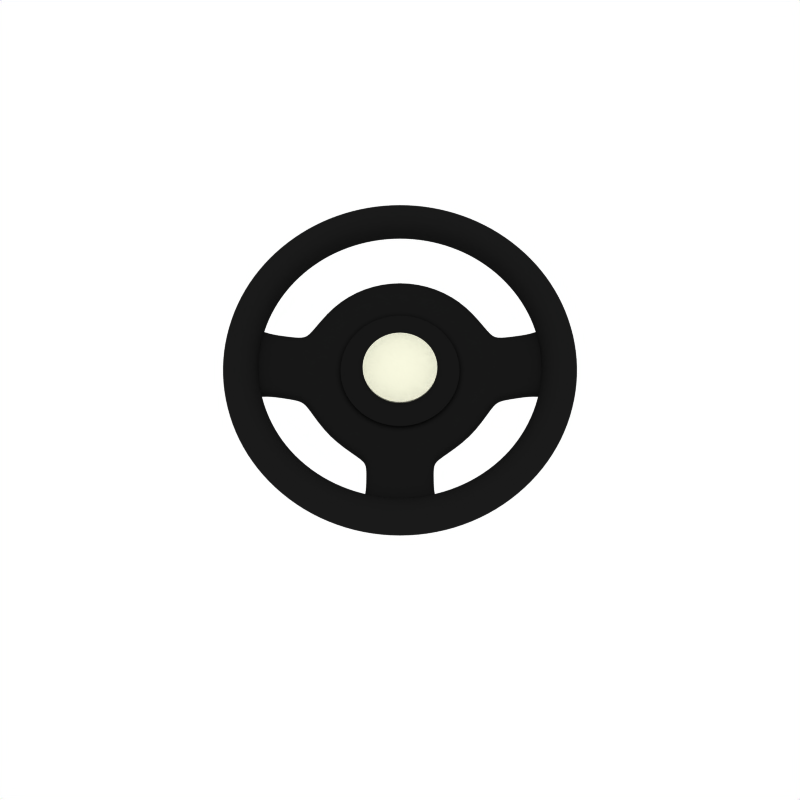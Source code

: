 # Source: steering-wheel.blend  (saved by Blender 2.68.0; exported with 4.5.12 LTS)
import bpy
from mathutils import Matrix  # noqa: F401  (used for matrix-valued properties, if any)

bpy.ops.wm.read_factory_settings(use_empty=True)
scene = bpy.context.scene
scene.name = 'Scene'

# ---- collections
col_collection_1 = bpy.data.collections.new('Collection 1'); scene.collection.children.link(col_collection_1)
col_collection_10 = bpy.data.collections.new('Collection 10'); scene.collection.children.link(col_collection_10)

# ---- materials (node trees are filled in below, after node groups)
mat_plastic_black_dull = bpy.data.materials.new('PLASTIC black dull')
mat_plastic_black_dull.alpha_threshold = 0.0
mat_plastic_black_dull.diffuse_color = (0.1, 0.1, 0.1, 1.0)
mat_plastic_black_dull.roughness = 0.5
mat_plastic_black_dull.specular_intensity = 2.0
mat_plastic_black_dull.line_color = (0.0, 0.0, 0.0, 1.0)
mat_plastic_white = bpy.data.materials.new('PLASTIC white')
mat_plastic_white.alpha_threshold = 0.0
mat_plastic_white.diffuse_color = (1.0, 1.0, 0.9, 1.0)
mat_plastic_white.roughness = 0.5
mat_plastic_white.specular_intensity = 2.0
mat_plastic_white.line_color = (0.0, 0.0, 0.0, 1.0)
mat_plastic_black_stip = bpy.data.materials.new('PLASTIC black stip')
mat_plastic_black_stip.alpha_threshold = 0.0
mat_plastic_black_stip.diffuse_color = (0.1, 0.1, 0.1, 1.0)
mat_plastic_black_stip.roughness = 0.5
mat_plastic_black_stip.specular_intensity = 1.0
mat_plastic_black_stip.line_color = (0.0, 0.0, 0.0, 1.0)

# ---- material node trees

# ---- world
world_world = bpy.data.worlds.new('World'); scene.world = world_world
world_world.color = (1.0, 1.0, 1.0)
world_world.use_sun_shadow = False
world_world.sun_shadow_jitter_overblur = 0.0
world_world.cycles.sampling_method = 'MANUAL'
world_world.cycles.sample_map_resolution = 256

# ---- cameras
cam_camera = bpy.data.cameras.new('Camera')
cam_camera.passepartout_alpha = 0.2
cam_camera.clip_end = 100.0
cam_camera.lens = 35.0
cam_camera.sensor_width = 32.0
cam_camera.sensor_height = 18.0
cam_camera.ortho_scale = 7.314
cam_camera.show_limits = True
cam_camera.show_passepartout = False
cam_camera.show_safe_areas = True
cam_camera.dof.focus_distance = 0.0
cam_camera.dof.aperture_fstop = 128.0

# ---- lights
light_lamp_002 = bpy.data.lights.new('Lamp.002', 'POINT')
light_lamp_002.transmission_factor = 0.0
light_lamp_002.use_shadow = False
light_lamp_002.energy = 40.0
light_lamp_002.shadow_buffer_clip_start = 0.5
light_lamp_002.shadow_soft_size = 1.0
light_lamp_002.shadow_maximum_resolution = 0.006
light_lamp_002.use_absolute_resolution = True
light_lamp_002.cycles.use_multiple_importance_sampling = False
light_lamp_001 = bpy.data.lights.new('Lamp.001', 'POINT')
light_lamp_001.transmission_factor = 0.0
light_lamp_001.use_shadow = False
light_lamp_001.energy = 40.0
light_lamp_001.shadow_buffer_clip_start = 0.5
light_lamp_001.shadow_soft_size = 1.0
light_lamp_001.shadow_maximum_resolution = 0.006
light_lamp_001.use_absolute_resolution = True
light_lamp_001.cycles.use_multiple_importance_sampling = False
light_lamp = bpy.data.lights.new('Lamp', 'POINT')
light_lamp.transmission_factor = 0.0
light_lamp.energy = 70.0
light_lamp.shadow_buffer_clip_start = 0.5
light_lamp.shadow_soft_size = 1.0
light_lamp.shadow_maximum_resolution = 0.006
light_lamp.use_absolute_resolution = True
light_lamp.cycles.use_multiple_importance_sampling = False

# ---- meshes
me_steering_wheel = bpy.data.meshes.new('steering wheel')
me_steering_wheel.from_pydata([(-5.527, -1.099, 4.802), (-5.312, -1.057, 4.274), (-5.527, -1.099, 3.747), (-6.044, -1.202, 3.528), (-6.561, -1.305, 3.747), (-6.776, -1.348, 4.274), (-6.561, -1.305, 4.802), (-6.044, -1.202, 5.021), (-5.693, -2.358, 5.021), (-6.181, -2.56, 4.802), (-6.383, -2.644, 4.274), (-6.181, -2.56, 3.747), (-5.693, -2.358, 3.528), (-5.206, -2.156, 3.747), (-5.004, -2.073, 4.274), (-5.206, -2.156, 4.802), (-4.685, -3.131, 4.802), (-4.504, -3.009, 4.274), (-4.685, -3.131, 3.747), (-5.124, -3.424, 3.528), (-5.563, -3.717, 3.747), (-5.744, -3.838, 4.274), (-5.563, -3.717, 4.802), (-5.124, -3.424, 5.021), (-4.357, -4.357, 5.021), (-4.731, -4.731, 4.802), (-4.885, -4.885, 4.274), (-4.731, -4.731, 3.747), (-4.357, -4.357, 3.528), (-3.984, -3.984, 3.747), (-3.83, -3.83, 4.274), (-3.984, -3.984, 4.802), (-3.131, -4.685, 4.802), (-3.009, -4.504, 4.274), (-3.131, -4.685, 3.747), (-3.424, -5.124, 3.528), (-3.717, -5.563, 3.747), (-3.838, -5.744, 4.274), (-3.717, -5.563, 4.802), (-3.424, -5.124, 5.021), (-2.358, -5.693, 5.021), (-2.56, -6.181, 4.802), (-2.644, -6.383, 4.274), (-2.56, -6.181, 3.747), (-2.358, -5.693, 3.528), (-2.156, -5.206, 3.747), (-2.073, -5.004, 4.274), (-2.156, -5.206, 4.802), (-1.099, -5.527, 4.802), (-1.057, -5.312, 4.274), (-1.099, -5.527, 3.747), (-1.202, -6.044, 3.528), (-1.305, -6.561, 3.747), (-1.348, -6.776, 4.274), (-1.305, -6.561, 4.802), (-1.202, -6.044, 5.021), (-9.378e-07, -6.162, 5.021), (-9.787e-07, -6.69, 4.802), (-7.662e-07, -6.908, 4.274), (-1.218e-06, -6.69, 3.747), (-1.451e-07, -6.162, 3.528), (-7.284e-07, -5.635, 3.747), (-5.327e-07, -5.416, 4.274), (-7.284e-07, -5.635, 4.802), (1.099, -5.527, 4.802), (1.057, -5.312, 4.274), (1.099, -5.527, 3.747), (1.202, -6.044, 3.528), (1.305, -6.561, 3.747), (1.348, -6.776, 4.274), (1.305, -6.561, 4.802), (1.202, -6.044, 5.021), (2.358, -5.693, 5.021), (2.56, -6.181, 4.802), (2.644, -6.383, 4.274), (2.56, -6.181, 3.747), (2.358, -5.693, 3.528), (2.156, -5.206, 3.747), (2.073, -5.004, 4.274), (2.156, -5.206, 4.802), (3.131, -4.685, 4.802), (3.009, -4.504, 4.274), (3.131, -4.685, 3.747), (3.424, -5.124, 3.528), (3.717, -5.563, 3.747), (3.838, -5.744, 4.274), (3.717, -5.563, 4.802), (3.424, -5.124, 5.021), (4.357, -4.358, 5.021), (4.731, -4.731, 4.802), (4.885, -4.885, 4.274), (4.731, -4.731, 3.747), (4.357, -4.357, 3.528), (3.984, -3.984, 3.747), (3.83, -3.83, 4.274), (3.984, -3.984, 4.802), (4.685, -3.131, 4.802), (4.504, -3.009, 4.274), (4.685, -3.131, 3.747), (5.124, -3.424, 3.528), (5.563, -3.717, 3.747), (5.744, -3.838, 4.274), (5.563, -3.717, 4.802), (5.124, -3.424, 5.021), (5.693, -2.358, 5.021), (6.181, -2.56, 4.802), (6.383, -2.644, 4.274), (6.181, -2.56, 3.747), (5.693, -2.358, 3.528), (5.206, -2.156, 3.747), (5.004, -2.073, 4.274), (5.206, -2.156, 4.802), (5.527, -1.099, 4.802), (5.312, -1.057, 4.274), (5.527, -1.099, 3.747), (6.044, -1.202, 3.528), (6.561, -1.305, 3.747), (6.776, -1.348, 4.274), (6.561, -1.305, 4.802), (6.044, -1.202, 5.021), (6.162, -1.217e-06, 5.021), (6.69, -6.913e-07, 4.802), (6.908, -8.249e-07, 4.274), (6.69, -7.71e-07, 3.747), (6.162, 1.595e-07, 3.528), (5.635, -3.618e-07, 3.747), (5.416, -3.342e-07, 4.274), (5.635, -2.822e-07, 4.802), (5.527, 1.099, 4.802), (5.312, 1.057, 4.274), (5.527, 1.099, 3.747), (6.044, 1.202, 3.528), (6.561, 1.305, 3.747), (6.776, 1.348, 4.274), (6.561, 1.305, 4.802), (6.044, 1.202, 5.021), (5.693, 2.358, 5.021), (6.181, 2.56, 4.802), (6.383, 2.644, 4.274), (6.181, 2.56, 3.747), (5.693, 2.358, 3.528), (5.206, 2.156, 3.747), (5.004, 2.073, 4.274), (5.206, 2.156, 4.802), (4.685, 3.131, 4.802), (4.504, 3.009, 4.274), (4.685, 3.131, 3.747), (5.124, 3.424, 3.528), (5.563, 3.717, 3.747), (5.744, 3.838, 4.274), (5.563, 3.717, 4.802), (5.124, 3.424, 5.021), (4.358, 4.357, 5.021), (4.731, 4.731, 4.802), (4.885, 4.885, 4.274), (4.731, 4.731, 3.747), (4.357, 4.358, 3.528), (3.984, 3.984, 3.747), (3.83, 3.83, 4.274), (3.984, 3.984, 4.802), (3.131, 4.685, 4.802), (3.009, 4.504, 4.274), (3.131, 4.685, 3.747), (3.424, 5.124, 3.528), (3.717, 5.563, 3.747), (3.838, 5.744, 4.274), (3.717, 5.563, 4.802), (3.424, 5.124, 5.021), (2.358, 5.693, 5.021), (2.56, 6.181, 4.802), (2.644, 6.383, 4.274), (2.56, 6.181, 3.747), (2.358, 5.693, 3.528), (2.156, 5.206, 3.747), (2.073, 5.004, 4.274), (2.156, 5.206, 4.802), (1.099, 5.527, 4.802), (1.057, 5.312, 4.274), (1.099, 5.527, 3.747), (1.202, 6.044, 3.528), (1.305, 6.561, 3.747), (1.348, 6.776, 4.274), (1.305, 6.561, 4.802), (1.202, 6.044, 5.021), (3.873e-07, 6.162, 5.021), (3.44e-07, 6.69, 4.802), (4.079e-07, 6.908, 4.274), (3.44e-07, 6.69, 3.747), (-4.528e-07, 6.162, 3.528), (2.858e-07, 5.635, 3.747), (-4.151e-08, 5.416, 4.274), (2.858e-07, 5.635, 4.802), (-1.099, 5.527, 4.802), (-1.057, 5.312, 4.274), (-1.099, 5.527, 3.747), (-1.202, 6.044, 3.528), (-1.305, 6.561, 3.747), (-1.348, 6.776, 4.274), (-1.305, 6.561, 4.802), (-1.202, 6.044, 5.021), (-2.358, 5.693, 5.021), (-2.56, 6.181, 4.802), (-2.644, 6.383, 4.274), (-2.56, 6.181, 3.747), (-2.358, 5.693, 3.528), (-2.156, 5.206, 3.747), (-2.073, 5.004, 4.274), (-2.156, 5.206, 4.802), (-3.131, 4.685, 4.802), (-3.009, 4.504, 4.274), (-3.131, 4.685, 3.747), (-3.424, 5.124, 3.528), (-3.717, 5.563, 3.747), (-3.838, 5.744, 4.274), (-3.717, 5.563, 4.802), (-3.424, 5.124, 5.021), (-4.358, 4.358, 5.021), (-4.731, 4.731, 4.802), (-4.885, 4.885, 4.274), (-4.731, 4.731, 3.747), (-4.358, 4.358, 3.528), (-3.984, 3.984, 3.747), (-3.83, 3.83, 4.274), (-3.984, 3.984, 4.802), (-4.685, 3.131, 4.802), (-4.504, 3.009, 4.274), (-4.685, 3.131, 3.747), (-5.124, 3.424, 3.528), (-5.563, 3.717, 3.747), (-5.744, 3.838, 4.274), (-5.563, 3.717, 4.802), (-5.124, 3.424, 5.021), (-5.693, 2.358, 5.021), (-6.181, 2.56, 4.802), (-6.383, 2.644, 4.274), (-6.181, 2.56, 3.747), (-5.693, 2.358, 3.528), (-5.206, 2.156, 3.747), (-5.004, 2.073, 4.274), (-5.206, 2.156, 4.802), (-5.527, 1.099, 4.802), (-5.312, 1.057, 4.274), (-5.527, 1.099, 3.747), (-6.044, 1.202, 3.528), (-6.561, 1.305, 3.747), (-6.776, 1.348, 4.274), (-6.561, 1.305, 4.802), (-6.044, 1.202, 5.021), (-6.162, 2.554e-08, 5.021), (-6.69, 1.806e-08, 4.802), (-6.908, 3.045e-16, 4.274), (-6.69, -1.806e-08, 3.747), (-6.162, -2.554e-08, 3.528), (-5.635, -1.806e-08, 3.747), (-5.416, -1.116e-15, 4.274), (-5.635, 1.806e-08, 4.802), (1.068, 0.4424, 3.734), (0.578, 0.2394, 3.82), (0.4424, 0.4424, 3.82), (0.8174, 0.8174, 3.734), (0.4424, 1.068, 3.734), (0.2394, 0.578, 3.82), (-6.316e-09, 0.6256, 3.82), (-6.342e-08, 1.156, 3.734), (-0.4424, 1.068, 3.734), (-0.2394, 0.578, 3.82), (-0.4424, 0.4424, 3.82), (-0.8174, 0.8174, 3.734), (-1.068, 1.068, 3.604), (-1.395, 0.578, 3.604), (-1.068, 0.4424, 3.734), (-0.578, 0.2394, 3.82), (-0.6256, -5.894e-08, 3.82), (-1.156, -1.304e-07, 3.734), (-1.51, -1.128e-07, 3.604), (-1.396, -0.5781, 3.605), (-1.068, -0.4424, 3.734), (-0.578, -0.2394, 3.82), (9.808e-09, -7.727e-08, 3.851), (-0.4424, -0.4424, 3.82), (-0.8174, -0.8174, 3.734), (-1.068, -1.068, 3.605), (-0.4424, -1.068, 3.734), (-0.2394, -0.578, 3.82), (2.328e-08, -0.6256, 3.82), (1.096e-07, -1.156, 3.734), (1.24e-07, -1.51, 3.604), (0.578, -1.395, 3.604), (0.4424, -1.068, 3.734), (0.2394, -0.578, 3.82), (0.4424, -0.4424, 3.82), (0.8174, -0.8174, 3.734), (1.068, -1.068, 3.604), (1.068, -0.4424, 3.734), (0.578, -0.2394, 3.82), (0.6256, -2.151e-08, 3.82), (1.156, 9.025e-08, 3.734), (-0.9244, -2.232, 3.317), (-3.647e-07, -2.416, 3.317), (-1.708, -1.708, 3.317), (-2.232, -0.9244, 3.317), (-2.416, 2.881e-08, 3.317), (-0.9244, 2.232, 3.317), (-1.574e-06, 2.416, 3.317), (1.708, 1.708, 3.317), (2.232, 0.9244, 3.317), (2.416, 2.881e-08, 3.317), (2.232, -0.9244, 3.317), (0.9244, -2.232, 3.317), (-1.395, -0.5777, 3.489), (-9.839e-07, 1.51, 3.489), (1.068, 1.068, 3.489), (1.395, 0.5777, 3.489), (1.395, -0.5777, 3.489), (0.5777, 1.395, 3.605), (1.51, 1.802e-08, 3.605), (1.395, -0.5777, 3.605), (1.395, 0.5777, 3.605), (1.068, 1.068, 3.605), (-9.839e-07, 1.51, 3.605), (-0.5777, 1.395, 3.605), (0.5777, -1.395, 3.489), (1.068, -1.068, 3.489), (1.51, 1.8e-08, 3.489), (0.5777, 1.395, 3.489), (-0.5777, 1.395, 3.489), (-1.068, 1.068, 3.489), (-1.395, 0.5777, 3.489), (-1.51, 1.8e-08, 3.489), (-1.068, -1.068, 3.489), (-0.5777, -1.395, 3.489), (-2.28e-07, -1.51, 3.489), (-0.5781, -1.396, 3.605), (1.708, -1.708, 3.317), (0.9244, 2.232, 3.317), (-1.708, 1.708, 3.317), (-2.232, 0.9244, 3.317), (-0.5781, -1.396, 3.605), (-2.28e-07, -1.51, 3.489), (-0.5777, -1.395, 3.489), (-1.068, -1.068, 3.489), (-1.51, 1.8e-08, 3.489), (-1.395, 0.5777, 3.489), (-1.068, 1.068, 3.489), (-0.5777, 1.395, 3.489), (0.5777, 1.395, 3.489), (1.51, 1.8e-08, 3.489), (1.068, -1.068, 3.489), (0.5777, -1.395, 3.489), (-0.5777, 1.395, 3.605), (-9.839e-07, 1.51, 3.605), (1.068, 1.068, 3.605), (1.395, 0.5777, 3.605), (1.395, -0.5777, 3.605), (1.51, 1.802e-08, 3.605), (0.5777, 1.395, 3.605), (1.395, -0.5777, 3.489), (1.395, 0.5777, 3.489), (1.068, 1.068, 3.489), (-9.839e-07, 1.51, 3.489), (-1.395, -0.5777, 3.489), (1.068, -1.068, 3.604), (0.578, -1.395, 3.604), (1.24e-07, -1.51, 3.604), (-1.068, -1.068, 3.605), (-1.396, -0.5781, 3.605), (-1.51, -1.128e-07, 3.604), (-1.395, 0.578, 3.604), (-1.068, 1.068, 3.604), (-0.9244, -2.232, 3.185), (-1.708, -1.708, 3.185), (-2.232, -0.9244, 3.185), (-2.416, 2.881e-08, 3.185), (-2.232, 0.9244, 3.185), (-1.708, 1.708, 3.185), (-0.9244, 2.232, 3.185), (-1.574e-06, 2.416, 3.185), (0.9244, 2.232, 3.185), (1.708, 1.708, 3.185), (2.232, 0.9244, 3.185), (2.416, 2.881e-08, 3.185), (2.232, -0.9244, 3.185), (1.708, -1.708, 3.185), (0.9244, -2.232, 3.185), (-3.647e-07, -2.416, 3.185), (-2.232, 0.9244, 3.317), (-1.708, 1.708, 3.317), (0.9244, 2.232, 3.317), (1.708, -1.708, 3.317), (0.9244, -2.232, 3.317), (2.232, -0.9244, 3.317), (2.416, 2.881e-08, 3.317), (2.232, 0.9244, 3.317), (1.708, 1.708, 3.317), (-1.574e-06, 2.416, 3.317), (-0.9244, 2.232, 3.317), (-2.416, 2.881e-08, 3.317), (-2.232, -0.9244, 3.317), (-1.708, -1.708, 3.317), (-3.647e-07, -2.416, 3.317), (-0.9244, -2.232, 3.317), (-0.571, -1.379, 0.3213), (-1.055, -1.055, 0.3213), (-1.379, -0.571, 0.3213), (-1.492, 1.779e-08, 0.3213), (-1.379, 0.571, 0.3213), (-1.055, 1.055, 0.3213), (-0.571, 1.379, 0.3213), (-0.571, -1.379, 2.089), (-1.055, -1.055, 2.089), (-1.379, -0.571, 2.089), (-1.492, 1.779e-08, 2.089), (-1.379, 0.571, 2.089), (-1.055, 1.055, 2.089), (-0.571, 1.379, 2.089), (-0.3793, -0.9156, 0.3213), (-0.7008, -0.7008, 0.3213), (-0.9156, -0.3793, 0.3213), (-0.9911, 1.182e-08, 0.3213), (-0.9156, 0.3793, 0.3213), (-0.7008, 0.7008, 0.3213), (-0.3788, 0.9146, 0.3214), (-1.449, -3.497, 2.865), (-2.677, -2.677, 2.865), (-3.497, -1.449, 2.865), (-3.785, 4.514e-08, 2.865), (-3.497, 1.449, 2.865), (-2.677, 2.677, 2.865), (-1.449, 3.497, 2.865), (-1.5, -3.621, 3.0), (-2.771, -2.771, 3.0), (-3.621, -1.5, 3.0), (-3.621, 1.5, 3.0), (-2.771, 2.771, 3.0), (-1.5, 3.621, 3.0), (-1.5, -3.621, 3.369), (-2.771, -2.771, 3.369), (-3.621, -1.5, 3.369), (-3.621, 1.5, 3.369), (-2.771, 2.771, 3.369), (-1.5, 3.621, 3.369), (-1.448, -3.495, 3.509), (-2.675, -2.675, 3.509), (-3.495, -1.448, 3.509), (-3.783, 4.512e-08, 3.509), (-3.495, 1.448, 3.509), (-2.675, 2.675, 3.509), (-1.448, 3.495, 3.509), (-0.9244, -2.232, 3.185), (-1.708, -1.708, 3.185), (-2.232, -0.9244, 3.185), (-2.416, 2.881e-08, 3.185), (-2.232, 0.9244, 3.185), (-1.708, 1.708, 3.185), (-0.9244, 2.232, 3.185), (-1.343, -5.688, 3.699), (-5.688, -1.343, 3.699), (-5.849, 4.405e-08, 3.699), (-5.688, 1.343, 3.699), (-1.464, -5.89, 3.983), (-5.89, -1.464, 3.983), (-5.89, 1.464, 3.983), (-1.464, -5.89, 4.19), (-5.89, -1.464, 4.19), (-5.89, 1.464, 4.19), (-1.342, -5.685, 4.327), (-5.685, -1.342, 4.327), (-5.846, 4.403e-08, 4.327), (-5.685, 1.342, 4.327), (-4.373, -1.195, 3.198), (-4.497, 3.8e-08, 3.198), (-4.373, 1.195, 3.198), (-4.529, -1.263, 3.393), (-4.529, 1.263, 3.393), (-4.529, -1.263, 3.697), (-4.529, 1.263, 3.697), (-4.371, -1.195, 3.836), (-4.495, 3.798e-08, 3.836), (-4.371, 1.195, 3.836), (-3.893, 1.271, 3.467), (-3.758, 1.22, 3.607), (-4.068, 3.824e-08, 3.607), (-3.758, -1.22, 3.607), (-3.893, -1.271, 3.467), (-3.893, 1.271, 3.118), (-3.893, -1.271, 3.118), (-3.76, 1.22, 2.965), (-3.76, -1.22, 2.965), (-4.07, 3.826e-08, 2.965), (-5.209, 1.253, 3.944), (-5.028, 1.168, 4.082), (-5.171, 3.77e-08, 4.082), (-5.028, -1.168, 4.082), (-5.209, -1.253, 3.944), (-5.209, 1.253, 3.688), (-5.209, -1.253, 3.688), (-5.031, 1.168, 3.448), (-5.031, -1.168, 3.448), (-5.173, 3.772e-08, 3.448), (-1.195, -4.373, 3.198), (-1.263, -4.529, 3.393), (-1.263, -4.529, 3.697), (-1.195, -4.371, 3.836), (-1.22, -3.758, 3.607), (-1.271, -3.893, 3.467), (-1.271, -3.893, 3.118), (-1.22, -3.76, 2.965), (-1.168, -5.028, 4.082), (-1.253, -5.209, 3.944), (-1.253, -5.209, 3.688), (-1.168, -5.031, 3.448), (-4.776e-07, -5.173, 3.448), (1.168, -5.031, 3.448), (1.253, -5.209, 3.688), (-4.774e-07, -5.171, 4.082), (1.253, -5.209, 3.944), (1.168, -5.028, 4.082), (-4.844e-07, -4.07, 2.965), (1.22, -3.76, 2.965), (1.271, -3.893, 3.118), (-4.842e-07, -4.068, 3.607), (1.271, -3.893, 3.467), (1.22, -3.758, 3.607), (-4.809e-07, -4.495, 3.836), (1.195, -4.371, 3.836), (1.263, -4.529, 3.697), (1.263, -4.529, 3.393), (1.195, -4.373, 3.198), (-4.811e-07, -4.497, 3.198), (5.173, 3.772e-08, 3.448), (5.031, -1.168, 3.448), (5.031, 1.168, 3.448), (5.209, -1.253, 3.688), (5.209, 1.253, 3.688), (5.209, -1.253, 3.944), (5.028, -1.168, 4.082), (5.171, 3.77e-08, 4.082), (5.028, 1.168, 4.082), (5.209, 1.253, 3.944), (4.07, 3.826e-08, 2.965), (3.76, -1.22, 2.965), (3.76, 1.22, 2.965), (3.893, -1.271, 3.118), (3.893, 1.271, 3.118), (3.893, -1.271, 3.467), (3.758, -1.22, 3.607), (4.068, 3.824e-08, 3.607), (3.758, 1.22, 3.607), (3.893, 1.271, 3.467), (4.371, 1.195, 3.836), (4.495, 3.798e-08, 3.836), (4.371, -1.195, 3.836), (4.529, 1.263, 3.697), (4.529, -1.263, 3.697), (4.529, 1.263, 3.393), (4.529, -1.263, 3.393), (4.373, 1.195, 3.198), (4.497, 3.8e-08, 3.198), (4.373, -1.195, 3.198), (5.685, 1.342, 4.327), (5.846, 4.403e-08, 4.327), (5.685, -1.342, 4.327), (1.342, -5.685, 4.327), (-5.575e-07, -5.846, 4.327), (5.89, 1.464, 4.19), (5.89, -1.464, 4.19), (1.464, -5.89, 4.19), (5.89, 1.464, 3.983), (5.89, -1.464, 3.983), (1.464, -5.89, 3.983), (5.688, 1.343, 3.699), (5.849, 4.405e-08, 3.699), (5.688, -1.343, 3.699), (1.343, -5.688, 3.699), (-5.578e-07, -5.849, 3.699), (-1.574e-06, 2.416, 3.185), (0.9244, 2.232, 3.185), (1.708, 1.708, 3.185), (2.232, 0.9244, 3.185), (2.416, 2.881e-08, 3.185), (2.232, -0.9244, 3.185), (1.708, -1.708, 3.185), (0.9244, -2.232, 3.185), (-3.647e-07, -2.416, 3.185), (-2.466e-06, 3.783, 3.509), (1.448, 3.495, 3.509), (2.675, 2.675, 3.509), (3.495, 1.448, 3.509), (3.783, 4.512e-08, 3.509), (3.495, -1.448, 3.509), (2.675, -2.675, 3.509), (1.448, -3.495, 3.509), (-5.713e-07, -3.783, 3.509), (-2.554e-06, 3.919, 3.369), (1.5, 3.621, 3.369), (2.771, 2.771, 3.369), (3.621, 1.5, 3.369), (3.621, -1.5, 3.369), (2.771, -2.771, 3.369), (1.5, -3.621, 3.369), (-2.554e-06, 3.919, 3.0), (1.5, 3.621, 3.0), (2.771, 2.771, 3.0), (3.621, 1.5, 3.0), (3.621, -1.5, 3.0), (2.771, -2.771, 3.0), (1.5, -3.621, 3.0), (-2.467e-06, 3.785, 2.865), (1.449, 3.497, 2.865), (2.677, 2.677, 2.865), (3.497, 1.449, 2.865), (3.785, 4.514e-08, 2.865), (3.497, -1.449, 2.865), (2.677, -2.677, 2.865), (1.449, -3.497, 2.865), (-5.715e-07, -3.785, 2.865), (-6.451e-07, 0.9899, 0.3214), (0.3788, 0.9146, 0.3214), (0.7008, 0.7008, 0.3213), (0.9156, 0.3793, 0.3213), (0.9911, 1.182e-08, 0.3213), (0.9156, -0.3793, 0.3213), (0.7008, -0.7008, 0.3213), (0.3793, -0.9156, 0.3213), (-1.496e-07, -0.9911, 0.3213), (-9.724e-07, 1.492, 2.089), (0.571, 1.379, 2.089), (1.055, 1.055, 2.089), (1.379, 0.571, 2.089), (1.492, 1.779e-08, 2.089), (1.379, -0.571, 2.089), (1.055, -1.055, 2.089), (0.571, -1.379, 2.089), (-2.253e-07, -1.492, 2.089), (-9.724e-07, 1.492, 0.3213), (0.571, 1.379, 0.3213), (1.055, 1.055, 0.3213), (1.379, 0.571, 0.3213), (1.492, 1.779e-08, 0.3213), (1.379, -0.571, 0.3213), (1.055, -1.055, 0.3213), (0.571, -1.379, 0.3213), (-2.253e-07, -1.492, 0.3213), (-2.253e-07, -1.492, 0.3213), (0.571, -1.379, 0.3213), (1.055, -1.055, 0.3213), (1.379, -0.571, 0.3213), (1.492, 1.779e-08, 0.3213), (1.379, 0.571, 0.3213), (1.055, 1.055, 0.3213), (0.571, 1.379, 0.3213), (-9.724e-07, 1.492, 0.3213), (-2.253e-07, -1.492, 2.089), (0.571, -1.379, 2.089), (1.055, -1.055, 2.089), (1.379, -0.571, 2.089), (1.492, 1.779e-08, 2.089), (1.379, 0.571, 2.089), (1.055, 1.055, 2.089), (0.571, 1.379, 2.089), (-9.724e-07, 1.492, 2.089), (-0.571, 1.379, 2.089), (-1.055, 1.055, 2.089), (-1.379, 0.571, 2.089), (-1.492, 1.779e-08, 2.089), (-1.379, -0.571, 2.089), (-1.055, -1.055, 2.089), (-0.571, -1.379, 2.089), (-0.571, 1.379, 0.3213), (-1.055, 1.055, 0.3213), (-1.379, 0.571, 0.3213), (-1.492, 1.779e-08, 0.3213), (-1.379, -0.571, 0.3213), (-1.055, -1.055, 0.3213), (-0.571, -1.379, 0.3213), (-1.496e-07, -0.9911, 0.3213), (0.3793, -0.9156, 0.3213), (0.7008, -0.7008, 0.3213), (0.9156, -0.3793, 0.3213), (0.9911, 1.182e-08, 0.3213), (0.9156, 0.3793, 0.3213), (0.7008, 0.7008, 0.3213), (0.3788, 0.9146, 0.3214), (-6.451e-07, 0.9899, 0.3214), (-1.495e-07, -0.9899, -0.8888), (0.3788, -0.9146, -0.8888), (0.7, -0.7, -0.8888), (0.9146, -0.3788, -0.8888), (0.9899, 1.181e-08, -0.8888), (0.9146, 0.3788, -0.8888), (0.7, 0.7, -0.8888), (0.3788, 0.9146, -0.8888), (-6.451e-07, 0.9899, -0.8888), (-0.3788, 0.9146, -0.8888), (-0.7, 0.7, -0.8888), (-0.9146, 0.3788, -0.8888), (-0.9899, 1.181e-08, -0.8888), (-0.9146, -0.3788, -0.8888), (-0.7, -0.7, -0.8888), (-0.3788, -0.9146, -0.8888), (-0.3788, 0.9146, 0.3214), (-0.7008, 0.7008, 0.3213), (-0.9156, 0.3793, 0.3213), (-0.9911, 1.182e-08, 0.3213), (-0.9156, -0.3793, 0.3213), (-0.7008, -0.7008, 0.3213), (-0.3793, -0.9156, 0.3213)], [], [(0, 255, 248, 7), (6, 7, 248, 249), (6, 249, 250, 5), (4, 5, 250, 251), (3, 4, 251, 252), (2, 3, 252, 253), (1, 2, 253, 254), (0, 1, 254, 255), (0, 15, 14, 1), (13, 2, 1, 14), (12, 3, 2, 13), (11, 4, 3, 12), (10, 5, 4, 11), (10, 9, 6, 5), (8, 7, 6, 9), (0, 7, 8, 15), (16, 15, 8, 23), (22, 23, 8, 9), (22, 9, 10, 21), (20, 21, 10, 11), (19, 20, 11, 12), (18, 19, 12, 13), (17, 18, 13, 14), (16, 17, 14, 15), (30, 17, 16, 31), (29, 18, 17, 30), (28, 19, 18, 29), (27, 20, 19, 28), (26, 21, 20, 27), (26, 25, 22, 21), (24, 23, 22, 25), (24, 31, 16, 23), (32, 31, 24, 39), (38, 39, 24, 25), (38, 25, 26, 37), (36, 37, 26, 27), (35, 36, 27, 28), (34, 35, 28, 29), (33, 34, 29, 30), (32, 33, 30, 31), (46, 33, 32, 47), (45, 34, 33, 46), (44, 35, 34, 45), (43, 36, 35, 44), (42, 37, 36, 43), (42, 41, 38, 37), (40, 39, 38, 41), (40, 47, 32, 39), (48, 47, 40, 55), (54, 55, 40, 41), (54, 41, 42, 53), (52, 53, 42, 43), (51, 52, 43, 44), (50, 51, 44, 45), (49, 50, 45, 46), (48, 49, 46, 47), (62, 49, 48, 63), (61, 50, 49, 62), (60, 51, 50, 61), (59, 52, 51, 60), (58, 53, 52, 59), (58, 57, 54, 53), (56, 55, 54, 57), (56, 63, 48, 55), (64, 63, 56, 71), (70, 71, 56, 57), (70, 57, 58, 69), (68, 69, 58, 59), (67, 68, 59, 60), (66, 67, 60, 61), (65, 66, 61, 62), (64, 65, 62, 63), (78, 65, 64, 79), (77, 66, 65, 78), (76, 67, 66, 77), (75, 68, 67, 76), (74, 69, 68, 75), (74, 73, 70, 69), (72, 71, 70, 73), (72, 79, 64, 71), (80, 79, 72, 87), (86, 87, 72, 73), (86, 73, 74, 85), (84, 85, 74, 75), (83, 84, 75, 76), (82, 83, 76, 77), (81, 82, 77, 78), (80, 81, 78, 79), (94, 81, 80, 95), (93, 82, 81, 94), (92, 83, 82, 93), (91, 84, 83, 92), (90, 85, 84, 91), (90, 89, 86, 85), (88, 87, 86, 89), (88, 95, 80, 87), (96, 95, 88, 103), (102, 103, 88, 89), (102, 89, 90, 101), (100, 101, 90, 91), (99, 100, 91, 92), (98, 99, 92, 93), (97, 98, 93, 94), (96, 97, 94, 95), (110, 97, 96, 111), (109, 98, 97, 110), (108, 99, 98, 109), (107, 100, 99, 108), (106, 101, 100, 107), (106, 105, 102, 101), (104, 103, 102, 105), (104, 111, 96, 103), (112, 111, 104, 119), (118, 119, 104, 105), (118, 105, 106, 117), (116, 117, 106, 107), (115, 116, 107, 108), (114, 115, 108, 109), (113, 114, 109, 110), (112, 113, 110, 111), (126, 113, 112, 127), (125, 114, 113, 126), (124, 115, 114, 125), (123, 116, 115, 124), (122, 117, 116, 123), (122, 121, 118, 117), (120, 119, 118, 121), (120, 127, 112, 119), (128, 127, 120, 135), (134, 135, 120, 121), (134, 121, 122, 133), (132, 133, 122, 123), (131, 132, 123, 124), (130, 131, 124, 125), (129, 130, 125, 126), (128, 129, 126, 127), (142, 129, 128, 143), (141, 130, 129, 142), (140, 131, 130, 141), (139, 132, 131, 140), (138, 133, 132, 139), (138, 137, 134, 133), (136, 135, 134, 137), (136, 143, 128, 135), (144, 143, 136, 151), (150, 151, 136, 137), (150, 137, 138, 149), (148, 149, 138, 139), (147, 148, 139, 140), (146, 147, 140, 141), (145, 146, 141, 142), (144, 145, 142, 143), (158, 145, 144, 159), (157, 146, 145, 158), (156, 147, 146, 157), (155, 148, 147, 156), (154, 149, 148, 155), (154, 153, 150, 149), (152, 151, 150, 153), (152, 159, 144, 151), (160, 159, 152, 167), (166, 167, 152, 153), (166, 153, 154, 165), (164, 165, 154, 155), (163, 164, 155, 156), (162, 163, 156, 157), (161, 162, 157, 158), (160, 161, 158, 159), (174, 161, 160, 175), (173, 162, 161, 174), (172, 163, 162, 173), (171, 164, 163, 172), (170, 165, 164, 171), (170, 169, 166, 165), (168, 167, 166, 169), (168, 175, 160, 167), (176, 175, 168, 183), (182, 183, 168, 169), (182, 169, 170, 181), (180, 181, 170, 171), (179, 180, 171, 172), (178, 179, 172, 173), (177, 178, 173, 174), (176, 177, 174, 175), (190, 177, 176, 191), (189, 178, 177, 190), (188, 179, 178, 189), (187, 180, 179, 188), (186, 181, 180, 187), (186, 185, 182, 181), (184, 183, 182, 185), (184, 191, 176, 183), (192, 191, 184, 199), (198, 199, 184, 185), (198, 185, 186, 197), (196, 197, 186, 187), (195, 196, 187, 188), (194, 195, 188, 189), (193, 194, 189, 190), (192, 193, 190, 191), (206, 193, 192, 207), (205, 194, 193, 206), (204, 195, 194, 205), (203, 196, 195, 204), (202, 197, 196, 203), (202, 201, 198, 197), (200, 199, 198, 201), (200, 207, 192, 199), (208, 207, 200, 215), (214, 215, 200, 201), (214, 201, 202, 213), (212, 213, 202, 203), (211, 212, 203, 204), (210, 211, 204, 205), (209, 210, 205, 206), (208, 209, 206, 207), (222, 209, 208, 223), (221, 210, 209, 222), (220, 211, 210, 221), (219, 212, 211, 220), (218, 213, 212, 219), (218, 217, 214, 213), (216, 215, 214, 217), (216, 223, 208, 215), (224, 223, 216, 231), (230, 231, 216, 217), (230, 217, 218, 229), (228, 229, 218, 219), (227, 228, 219, 220), (226, 227, 220, 221), (225, 226, 221, 222), (224, 225, 222, 223), (238, 225, 224, 239), (237, 226, 225, 238), (236, 227, 226, 237), (235, 228, 227, 236), (234, 229, 228, 235), (234, 233, 230, 229), (232, 231, 230, 233), (232, 239, 224, 231), (240, 239, 232, 247), (246, 247, 232, 233), (246, 233, 234, 245), (244, 245, 234, 235), (243, 244, 235, 236), (242, 243, 236, 237), (241, 242, 237, 238), (240, 241, 238, 239), (240, 255, 254, 241), (253, 242, 241, 254), (252, 243, 242, 253), (251, 244, 243, 252), (250, 245, 244, 251), (250, 249, 246, 245), (248, 247, 246, 249), (248, 255, 240, 247), (256, 296, 315, 317), (296, 256, 257, 295), (295, 257, 278), (278, 257, 258), (257, 256, 259, 258), (256, 317, 318, 259), (318, 314, 260, 259), (259, 260, 261, 258), (258, 261, 278), (278, 261, 262), (261, 260, 263, 262), (260, 314, 319, 263), (319, 320, 264, 263), (263, 264, 265, 262), (262, 265, 278), (278, 265, 266), (265, 264, 267, 266), (264, 320, 268, 267), (268, 269, 270, 267), (267, 270, 271, 266), (266, 271, 278), (278, 271, 272), (271, 270, 273, 272), (270, 269, 274, 273), (274, 275, 276, 273), (273, 276, 277, 272), (272, 277, 278), (278, 277, 279), (277, 276, 280, 279), (276, 275, 281, 280), (281, 332, 282, 280), (280, 282, 283, 279), (279, 283, 278), (278, 283, 284), (283, 282, 285, 284), (282, 332, 286, 285), (286, 287, 288, 285), (285, 288, 289, 284), (284, 289, 278), (278, 289, 290), (289, 288, 291, 290), (288, 287, 292, 291), (292, 316, 293, 291), (291, 293, 294, 290), (290, 294, 278), (278, 294, 295), (294, 293, 296, 295), (293, 316, 315, 296), (298, 331, 330, 297), (299, 297, 330, 329), (300, 299, 329, 309), (301, 300, 309, 328), (336, 301, 328, 327), (335, 336, 327, 326), (302, 335, 326, 325), (303, 302, 325, 310), (334, 303, 310, 324), (304, 334, 324, 311), (305, 304, 311, 312), (306, 305, 312, 323), (307, 306, 323, 313), (333, 307, 313, 322), (308, 333, 322, 321), (298, 308, 321, 331), (338, 363, 337, 339), (340, 339, 337, 364), (360, 340, 364, 365), (341, 360, 365, 366), (342, 341, 366, 367), (343, 342, 367, 368), (344, 343, 368, 349), (359, 344, 349, 350), (345, 359, 350, 355), (358, 345, 355, 351), (357, 358, 351, 352), (346, 357, 352, 354), (356, 346, 354, 353), (347, 356, 353, 361), (348, 347, 361, 362), (338, 348, 362, 363), (384, 399, 400, 369), (370, 369, 400, 398), (371, 370, 398, 397), (372, 371, 397, 396), (373, 372, 396, 385), (374, 373, 385, 386), (375, 374, 386, 395), (376, 375, 395, 394), (377, 376, 394, 387), (378, 377, 387, 393), (379, 378, 393, 392), (380, 379, 392, 391), (381, 380, 391, 390), (382, 381, 390, 388), (383, 382, 388, 389), (384, 383, 389, 399), (642, 401, 415, 624), (415, 401, 402, 416), (402, 403, 417, 416), (403, 404, 418, 417), (404, 405, 419, 418), (405, 406, 420, 419), (406, 407, 421, 420), (407, 634, 616, 421), (408, 633, 615, 422), (408, 422, 423, 409), (410, 409, 423, 424), (411, 410, 424, 425), (412, 411, 425, 426), (413, 412, 426, 427), (414, 413, 427, 428), (625, 414, 428, 607), (422, 429, 430, 423), (424, 423, 430, 431), (427, 426, 432, 433), (428, 427, 433, 434), (607, 428, 434, 600), (429, 435, 436, 430), (431, 430, 436, 437), (433, 432, 438, 439), (434, 433, 439, 440), (600, 434, 440, 593), (435, 441, 442, 436), (437, 436, 442, 443), (439, 438, 445, 446), (440, 439, 446, 447), (593, 440, 447, 584), (441, 592, 583, 448), (441, 448, 449, 442), (443, 442, 449, 450), (444, 443, 450, 451), (445, 444, 451, 452), (446, 445, 452, 453), (447, 446, 453, 454), (584, 447, 454, 575), (422, 615, 517, 506), (425, 424, 487, 488), (426, 425, 488, 486), (422, 506, 505, 429), (424, 431, 485, 487), (432, 426, 486, 484), (429, 505, 504, 435), (431, 437, 483, 485), (438, 432, 484, 479), (592, 441, 503, 520), (435, 504, 503, 441), (437, 443, 482, 483), (443, 444, 481, 482), (444, 445, 480, 481), (445, 438, 479, 480), (475, 489, 490, 478), (478, 490, 491, 477), (477, 491, 492, 476), (476, 492, 493, 474), (473, 494, 489, 475), (474, 493, 495, 472), (471, 496, 494, 473), (472, 495, 497, 469), (470, 498, 496, 471), (469, 497, 498, 470), (479, 475, 478, 480), (480, 478, 477, 481), (481, 477, 476, 482), (482, 476, 474, 483), (484, 473, 475, 479), (483, 474, 472, 485), (486, 471, 473, 484), (485, 472, 469, 487), (488, 470, 471, 486), (487, 469, 470, 488), (497, 456, 457, 498), (498, 457, 458, 496), (495, 460, 456, 497), (496, 458, 461, 494), (493, 463, 460, 495), (494, 461, 464, 489), (492, 466, 463, 493), (491, 467, 466, 492), (490, 468, 467, 491), (489, 464, 468, 490), (502, 501, 508, 507), (502, 507, 514, 523), (501, 500, 509, 508), (500, 499, 510, 509), (528, 511, 510, 499), (503, 504, 501, 502), (503, 502, 523, 520), (504, 505, 500, 501), (505, 506, 499, 500), (517, 528, 499, 506), (511, 574, 455, 510), (509, 510, 455, 459), (508, 509, 459, 462), (507, 465, 563, 514), (507, 508, 462, 465), (516, 562, 566, 515), (516, 514, 563, 562), (515, 566, 569, 513), (513, 569, 573, 512), (511, 512, 573, 574), (517, 518, 527, 528), (519, 526, 527, 518), (521, 525, 526, 519), (522, 520, 523, 524), (522, 524, 525, 521), (528, 527, 512, 511), (526, 513, 512, 527), (525, 515, 513, 526), (524, 523, 514, 516), (524, 516, 515, 525), (538, 537, 559, 564), (537, 536, 560, 559), (536, 535, 561, 560), (535, 534, 565, 561), (533, 538, 564, 567), (534, 532, 568, 565), (531, 533, 567, 570), (532, 530, 572, 568), (529, 531, 570, 571), (530, 529, 571, 572), (540, 539, 557, 558), (539, 541, 556, 557), (542, 540, 558, 555), (541, 543, 554, 556), (544, 542, 555, 553), (543, 548, 552, 554), (545, 544, 553, 551), (546, 545, 551, 550), (547, 546, 550, 549), (548, 547, 549, 552), (558, 557, 529, 530), (557, 556, 531, 529), (555, 558, 530, 532), (556, 554, 533, 531), (553, 555, 532, 534), (554, 552, 538, 533), (551, 553, 534, 535), (550, 551, 535, 536), (549, 550, 536, 537), (552, 549, 537, 538), (587, 547, 548, 596), (588, 546, 547, 587), (589, 545, 546, 588), (597, 544, 545, 589), (599, 591, 522, 521), (592, 520, 522, 591), (596, 548, 543, 603), (604, 542, 544, 597), (606, 599, 521, 519), (603, 543, 541, 610), (612, 540, 542, 604), (614, 606, 519, 518), (610, 541, 539, 611), (611, 539, 540, 612), (614, 518, 517, 615), (584, 575, 576, 585), (585, 576, 577, 586), (586, 577, 578, 587), (587, 578, 579, 588), (588, 579, 580, 589), (589, 580, 581, 590), (591, 590, 581, 582), (591, 582, 583, 592), (593, 584, 585, 594), (594, 585, 586, 595), (595, 586, 587, 596), (597, 589, 590, 598), (599, 598, 590, 591), (600, 593, 594, 601), (601, 594, 595, 602), (602, 595, 596, 603), (604, 597, 598, 605), (606, 605, 598, 599), (607, 600, 601, 608), (608, 601, 602, 609), (609, 602, 603, 610), (612, 604, 605, 613), (614, 613, 605, 606), (625, 607, 608, 626), (626, 608, 609, 627), (627, 609, 610, 628), (628, 610, 611, 629), (629, 611, 612, 630), (630, 612, 613, 631), (632, 631, 613, 614), (632, 614, 615, 633), (635, 617, 616, 634), (636, 618, 617, 635), (637, 619, 618, 636), (638, 620, 619, 637), (639, 621, 620, 638), (640, 622, 621, 639), (640, 641, 623, 622), (642, 624, 623, 641), (644, 653, 652, 643), (644, 645, 654, 653), (646, 655, 654, 645), (647, 656, 655, 646), (648, 657, 656, 647), (649, 658, 657, 648), (650, 659, 658, 649), (651, 660, 659, 650), (651, 668, 661, 660), (668, 669, 662, 661), (669, 670, 663, 662), (670, 671, 664, 663), (671, 672, 665, 664), (672, 673, 666, 665), (674, 667, 666, 673), (674, 643, 652, 667), (676, 675, 684, 685), (677, 676, 685, 686), (678, 677, 686, 687), (679, 678, 687, 688), (680, 679, 688, 689), (681, 680, 689, 690), (682, 681, 690, 691), (683, 682, 691, 692), (683, 692, 693, 700), (700, 693, 694, 701), (701, 694, 695, 702), (702, 695, 696, 703), (703, 696, 697, 704), (704, 697, 698, 705), (705, 698, 699, 706), (706, 699, 684, 675)])
me_steering_wheel.polygons.foreach_set('use_smooth', [True] * 582)
me_steering_wheel.polygons.foreach_set('material_index', [2, 2, 2, 2, 2, 2, 2, 2, 2, 2, 2, 2, 2, 2, 2, 2, 2, 2, 2, 2, 2, 2, 2, 2, 2, 2, 2, 2, 2, 2, 2, 2, 2, 2, 2, 2, 2, 2, 2, 2, 2, 2, 2, 2, 2, 2, 2, 2, 2, 2, 2, 2, 2, 2, 2, 2, 2, 2, 2, 2, 2, 2, 2, 2, 2, 2, 2, 2, 2, 2, 2, 2, 2, 2, 2, 2, 2, 2, 2, 2, 2, 2, 2, 2, 2, 2, 2, 2, 2, 2, 2, 2, 2, 2, 2, 2, 2, 2, 2, 2, 2, 2, 2, 2, 2, 2, 2, 2, 2, 2, 2, 2, 2, 2, 2, 2, 2, 2, 2, 2, 2, 2, 2, 2, 2, 2, 2, 2, 2, 2, 2, 2, 2, 2, 2, 2, 2, 2, 2, 2, 2, 2, 2, 2, 2, 2, 2, 2, 2, 2, 2, 2, 2, 2, 2, 2, 2, 2, 2, 2, 2, 2, 2, 2, 2, 2, 2, 2, 2, 2, 2, 2, 2, 2, 2, 2, 2, 2, 2, 2, 2, 2, 2, 2, 2, 2, 2, 2, 2, 2, 2, 2, 2, 2, 2, 2, 2, 2, 2, 2, 2, 2, 2, 2, 2, 2, 2, 2, 2, 2, 2, 2, 2, 2, 2, 2, 2, 2, 2, 2, 2, 2, 2, 2, 2, 2, 2, 2, 2, 2, 2, 2, 2, 2, 2, 2, 2, 2, 2, 2, 2, 2, 2, 2, 2, 2, 2, 2, 2, 2, 2, 2, 2, 2, 2, 2, 1, 1, 1, 1, 1, 1, 1, 1, 1, 1, 1, 1, 1, 1, 1, 1, 1, 1, 1, 1, 1, 1, 1, 1, 1, 1, 1, 1, 1, 1, 1, 1, 1, 1, 1, 1, 1, 1, 1, 1, 1, 1, 1, 1, 1, 1, 1, 1, 0, 0, 0, 0, 0, 0, 0, 0, 0, 0, 0, 0, 0, 0, 0, 0, 1, 1, 1, 1, 1, 1, 1, 1, 1, 1, 1, 1, 1, 1, 1, 1, 0, 0, 0, 0, 0, 0, 0, 0, 0, 0, 0, 0, 0, 0, 0, 0, 0, 0, 0, 0, 0, 0, 0, 0, 0, 0, 0, 0, 0, 0, 0, 0, 0, 0, 0, 0, 0, 0, 0, 0, 0, 0, 0, 0, 0, 0, 0, 0, 0, 0, 0, 0, 0, 0, 0, 0, 0, 0, 0, 0, 0, 0, 0, 0, 0, 0, 0, 0, 0, 0, 0, 0, 0, 0, 0, 0, 0, 0, 0, 0, 0, 0, 0, 0, 0, 0, 0, 0, 0, 0, 0, 0, 0, 0, 0, 0, 0, 0, 0, 0, 0, 0, 0, 0, 0, 0, 0, 0, 0, 0, 0, 0, 0, 0, 0, 0, 0, 0, 0, 0, 0, 0, 0, 0, 0, 0, 0, 0, 0, 0, 0, 0, 0, 0, 0, 0, 0, 0, 0, 0, 0, 0, 0, 0, 0, 0, 0, 0, 0, 0, 0, 0, 0, 0, 0, 0, 0, 0, 0, 0, 0, 0, 0, 0, 0, 0, 0, 0, 0, 0, 0, 0, 0, 0, 0, 0, 0, 0, 0, 0, 0, 0, 0, 0, 0, 0, 0, 0, 0, 0, 0, 0, 0, 0, 0, 0, 0, 0, 0, 0, 0, 0, 0, 0, 0, 0, 0, 0, 0, 0, 0, 0, 0, 0, 0, 0, 0, 0, 0, 0, 0, 0, 0, 0, 0, 0, 0, 0, 0, 0, 0, 0, 0, 0, 0, 0, 0, 0, 0, 0, 0, 0, 0, 0, 0, 0])
me_steering_wheel.materials.append(mat_plastic_black_dull)
me_steering_wheel.materials.append(mat_plastic_white)
me_steering_wheel.materials.append(mat_plastic_black_stip)
me_steering_wheel.use_remesh_preserve_volume = False
me_steering_wheel.use_remesh_preserve_attributes = False
me_steering_wheel.use_mirror_vertex_groups = False
me_steering_wheel.update()

# ---- objects
ob_steering_wheel = bpy.data.objects.new('steering wheel', me_steering_wheel)
ob_lamp_002 = bpy.data.objects.new('Lamp.002', light_lamp_002)
ob_lamp_001 = bpy.data.objects.new('Lamp.001', light_lamp_001)
ob_lamp = bpy.data.objects.new('Lamp', light_lamp)
ob_camera = bpy.data.objects.new('Camera', cam_camera)

# ---- transforms, parenting, visibility, modifiers, constraints
ob_steering_wheel.location = (0.0, 0.0, 0.0)
ob_steering_wheel.scale = (0.138, 0.138, 0.138)
ob_steering_wheel.lock_rotations_4d = False
ob_steering_wheel.empty_display_type = 'ARROWS'
ob_steering_wheel.color = (0.0, 0.0, 0.0, 1.0)
ob_steering_wheel.lineart.crease_threshold = 0.0
_vg = ob_steering_wheel.vertex_groups.new(name='ring')
_vg = ob_steering_wheel.vertex_groups.new(name='button')
_vg = ob_steering_wheel.vertex_groups.new(name='joystick mounts')
_vg = ob_steering_wheel.vertex_groups.new(name='joystick ring')
_vg = ob_steering_wheel.vertex_groups.new(name='joystick')
_m = ob_steering_wheel.modifiers.new('Subsurf', 'SUBSURF')
_m.uv_smooth = 'PRESERVE_CORNERS'
_m.quality = 2
_m.show_only_control_edges = False
ob_lamp_002.location = (0.0, -10.0, 2.739)
ob_lamp_002.lock_rotations_4d = False
ob_lamp_002.empty_display_type = 'ARROWS'
ob_lamp_002.color = (0.0, 0.0, 0.0, 1.0)
ob_lamp_002.lineart.crease_threshold = 0.0
ob_lamp_001.location = (10.0, -10.0, 8.263)
ob_lamp_001.lock_rotations_4d = False
ob_lamp_001.empty_display_type = 'ARROWS'
ob_lamp_001.color = (0.0, 0.0, 0.0, 1.0)
ob_lamp_001.lineart.crease_threshold = 0.0
ob_lamp.location = (-15.0, -15.0, 13.26)
ob_lamp.lock_rotations_4d = False
ob_lamp.empty_display_type = 'ARROWS'
ob_lamp.color = (0.0, 0.0, 0.0, 1.0)
ob_lamp.lineart.crease_threshold = 0.0
ob_camera.location = (-3.555e-16, -1.791, 4.891)
ob_camera.rotation_euler = (0.3491, 7.594e-17, 1.339e-17)
ob_camera.lock_rotations_4d = False
ob_camera.empty_display_type = 'ARROWS'
ob_camera.color = (0.0, 0.0, 0.0, 1.0)
ob_camera.lineart.crease_threshold = 0.0

# ---- collection membership
col_collection_1.objects.link(ob_steering_wheel)
col_collection_10.objects.link(ob_lamp_002)
col_collection_10.objects.link(ob_lamp_001)
col_collection_10.objects.link(ob_lamp)
col_collection_10.objects.link(ob_camera)

# ---- scene / render settings (as saved in the file)
scene.camera = ob_camera
scene.frame_start = 1; scene.frame_end = 250; scene.frame_set(1)
scene.render.engine = 'BLENDER_EEVEE_NEXT'
scene.render.image_settings.color_mode = 'RGB'
scene.render.image_settings.quality = 100
scene.render.image_settings.compression = 100
scene.render.image_settings.exr_codec = 'RLE'
scene.render.resolution_x = 800
scene.render.resolution_y = 800
scene.render.resolution_percentage = 75
scene.render.pixel_aspect_x = 100.0
scene.render.pixel_aspect_y = 100.0
scene.render.fps = 30
scene.render.dither_intensity = 0.0
scene.render.use_compositing = False
scene.render.use_sequencer = False
scene.render.bake_margin = 2
scene.render.bake_bias = 0.0
scene.render.use_stamp_time = False
scene.render.use_stamp_date = False
scene.render.use_stamp_frame = False
scene.render.use_stamp_camera = False
scene.render.use_stamp_scene = False
scene.render.use_stamp_filename = False
scene.render.use_stamp_render_time = False
scene.render.stamp_font_size = 0
scene.cycles.use_denoising = False
scene.cycles.samples = 10
scene.cycles.sampling_pattern = 'TABULATED_SOBOL'
scene.cycles.light_sampling_threshold = 0.0
scene.cycles.use_adaptive_sampling = False
scene.cycles.use_light_tree = False
scene.cycles.blur_glossy = 0.0
scene.cycles.volume_bounces = 1
scene.cycles.pixel_filter_type = 'GAUSSIAN'
scene.cycles.sample_clamp_indirect = 0.0
scene.view_settings.view_transform = 'Raw'
bpy.context.view_layer.update()
